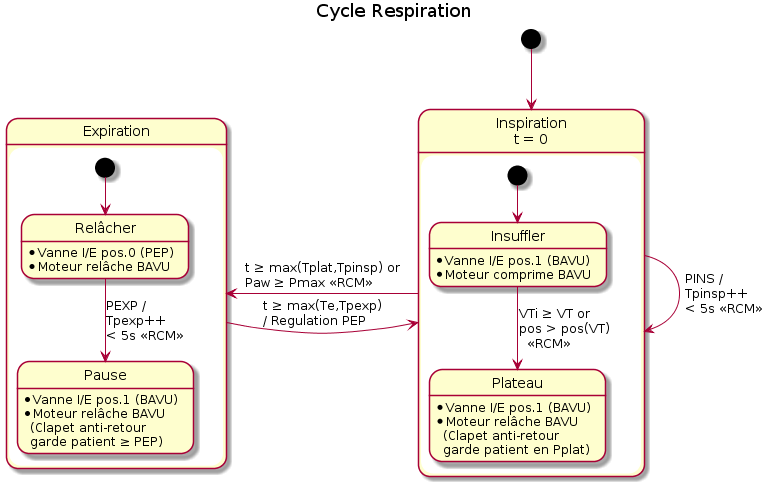

The diagram above was rendered by PlantUML. Its source (embedded in the PNG):
@startuml
title Cycle Respiration

state "Inspiration\nt = 0" as Inspiration {
    Insuffler: * Vanne I/E pos.1 (BAVU)\n* Moteur comprime BAVU
    Plateau  : * Vanne I/E pos.1 (BAVU)\n* Moteur relâche BAVU\n  (Clapet anti-retour\n  garde patient en Pplat)
    
    [*]       --> Insuffler
    Insuffler --> Plateau: VTi ≥ VT or\lpos > pos(VT)\l  <<RCM>>
}

state Expiration {
	Relâcher: * Vanne I/E pos.0 (PEP) \n* Moteur relâche BAVU
	Pause   : * Vanne I/E pos.1 (BAVU)\n* Moteur relâche BAVU\n  (Clapet anti-retour\n  garde patient ≥ PEP)

	[*] --> Relâcher
	Relâcher --> Pause: PEXP /\lTpexp++\l< 5s <<RCM>>
}

[*]          -down-> Inspiration
Expiration  -right-> Inspiration: t ≥ max(Te,Tpexp)\l/ Regulation PEP
Inspiration -right-> Inspiration: PINS /\lTpinsp++\l< 5s <<RCM>>
Inspiration  -left-> Expiration : t ≥ max(Tplat,Tpinsp) or\lPaw ≥ Pmax <<RCM>>
@enduml